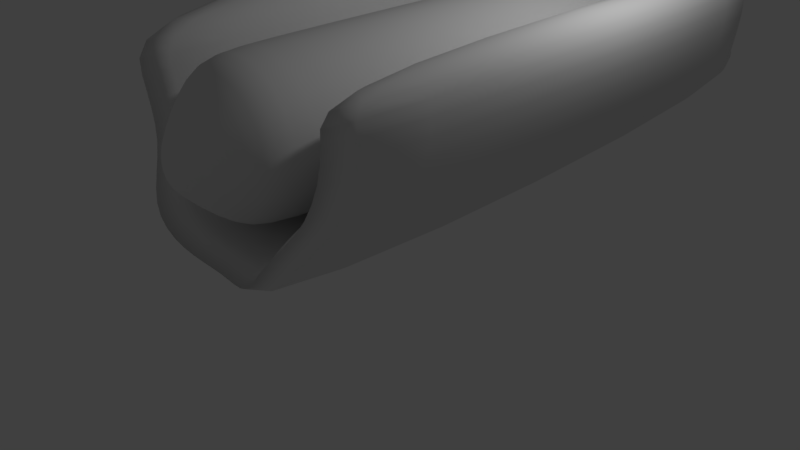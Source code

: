 # Source: Zemicka_i_vrisla.blend  (saved by Blender 2.78.0; exported with 4.5.12 LTS)
import bpy
from mathutils import Matrix  # noqa: F401  (used for matrix-valued properties, if any)

bpy.ops.wm.read_factory_settings(use_empty=True)
scene = bpy.context.scene
scene.name = 'Scene'

# ---- collections
col_collection_1 = bpy.data.collections.new('Collection 1'); scene.collection.children.link(col_collection_1)
col_collection_2 = bpy.data.collections.new('Collection 2'); scene.collection.children.link(col_collection_2)

# ---- world
world_world = bpy.data.worlds.new('World'); scene.world = world_world
world_world.color = (0.05088, 0.05088, 0.05088)
world_world.use_sun_shadow = False
world_world.sun_shadow_jitter_overblur = 0.0
world_world.cycles.sampling_method = 'MANUAL'

# ---- cameras
cam_camera = bpy.data.cameras.new('Camera')
cam_camera.clip_end = 100.0
cam_camera.lens = 35.0
cam_camera.sensor_width = 32.0
cam_camera.sensor_height = 18.0
cam_camera.ortho_scale = 7.314
cam_camera.dof.focus_distance = 0.0
cam_camera.dof.aperture_fstop = 128.0

# ---- lights
light_lamp = bpy.data.lights.new('Lamp', 'POINT')
light_lamp.transmission_factor = 0.0
light_lamp.cutoff_distance = 30.0
light_lamp.energy = 100.0
light_lamp.shadow_buffer_clip_start = 1.001
light_lamp.shadow_soft_size = 0.1
light_lamp.shadow_maximum_resolution = 0.006
light_lamp.use_absolute_resolution = True

# ---- meshes
me_cylinder = bpy.data.meshes.new('Cylinder')
me_cylinder.from_pydata([(0.719, -0.4037, -1.147), (0.7598, -0.4109, -1.147), (0.7958, -0.4317, -1.147), (0.8225, -0.4635, -1.147), (0.8367, -0.5025, -1.147), (0.8367, -0.544, -1.147), (0.8225, -0.583, -1.147), (0.7958, -0.6148, -1.147), (0.7598, -0.6355, -1.147), (0.719, -0.6427, -1.147), (0.6781, -0.6355, -1.147), (0.6421, -0.6148, -1.147), (0.6154, -0.583, -1.147), (0.6013, -0.544, -1.147), (0.6013, -0.5025, -1.147), (0.6154, -0.4635, -1.147), (0.6421, -0.4317, -1.147), (0.6781, -0.4109, -1.147), (0.8953, 0.2381, -0.8987), (1.125, 0.1052, -0.8987), (1.296, -0.09837, -0.8987), (1.387, -0.3481, -0.8987), (1.387, -0.6139, -0.8987), (1.296, -0.8636, -0.8987), (1.125, -1.067, -0.8987), (0.8953, -1.2, -0.8987), (0.6336, -1.246, -0.8987), (0.3719, -1.2, -0.8987), (0.1417, -1.067, -0.8987), (-0.02912, -0.8636, -0.8987), (-0.12, -0.6139, -0.8987), (-0.12, -0.3481, -0.8987), (-0.02912, -0.09837, -0.8987), (0.1417, 0.1052, -0.8987), (0.3719, 0.2381, -0.8987), (0.6336, 0.2842, -0.8987), (0.6336, 0.3587, 0.0), (0.9207, 0.308, 0.0), (1.173, 0.1622, 0.0), (1.361, -0.06116, 0.0), (1.46, -0.3352, 0.0), (1.46, -0.6268, 0.0), (1.361, -0.9008, 0.0), (1.173, -1.124, 0.0), (0.9207, -1.27, 0.0), (0.6336, -1.321, 0.0), (0.3464, -1.27, 0.0), (0.09387, -1.124, 0.0), (-0.09356, -0.9008, 0.0), (-0.1933, -0.6268, 0.0), (-0.1933, -0.3352, 0.0), (-0.09356, -0.06116, 0.0), (0.09387, 0.1622, 0.0), (0.3464, 0.308, 0.0), (0.7743, -0.3209, -1.15), (0.8334, -0.3551, -1.15), (0.8774, -0.4074, -1.15), (0.9007, -0.4716, -1.15), (0.9007, -0.5399, -1.15), (0.8774, -0.6042, -1.15), (0.8334, -0.6565, -1.15), (0.7743, -0.6907, -1.15), (0.707, -0.7025, -1.15), (0.6397, -0.6907, -1.15), (0.5805, -0.6565, -1.15), (0.5366, -0.6042, -1.15), (0.5132, -0.5399, -1.15), (0.5132, -0.4716, -1.15), (0.5366, -0.4074, -1.15), (0.5805, -0.3551, -1.15), (0.6397, -0.3209, -1.15), (0.707, -0.309, -1.15), (0.6336, 0.2408, -0.9924), (0.8804, 0.1973, -0.9924), (1.098, 0.07192, -0.9924), (1.259, -0.1201, -0.9924), (1.344, -0.3556, -0.9924), (1.344, -0.6063, -0.9924), (1.259, -0.8419, -0.9924), (1.098, -1.034, -0.9924), (0.8804, -1.159, -0.9924), (0.6336, -1.203, -0.9924), (0.3867, -1.159, -0.9924), (0.1696, -1.034, -0.9924), (0.008518, -0.8419, -0.9924), (-0.07721, -0.6063, -0.9924), (-0.07721, -0.3556, -0.9924), (0.008518, -0.1201, -0.9924), (0.1696, 0.07192, -0.9924), (0.3867, 0.1973, -0.9924)], [], [(0, 1, 2, 3, 4, 5, 6, 7, 8, 9, 10, 11, 12, 13, 14, 15, 16, 17), (72, 35, 18, 73), (73, 18, 19, 74), (74, 19, 20, 75), (75, 20, 21, 76), (76, 21, 22, 77), (77, 22, 23, 78), (78, 23, 24, 79), (79, 24, 25, 80), (80, 25, 26, 81), (81, 26, 27, 82), (82, 27, 28, 83), (83, 28, 29, 84), (84, 29, 30, 85), (85, 30, 31, 86), (86, 31, 32, 87), (87, 32, 33, 88), (88, 33, 34, 89), (89, 34, 35, 72), (35, 36, 37, 18), (18, 37, 38, 19), (19, 38, 39, 20), (20, 39, 40, 21), (21, 40, 41, 22), (22, 41, 42, 23), (23, 42, 43, 24), (24, 43, 44, 25), (25, 44, 45, 26), (26, 45, 46, 27), (27, 46, 47, 28), (28, 47, 48, 29), (29, 48, 49, 30), (30, 49, 50, 31), (31, 50, 51, 32), (32, 51, 52, 33), (33, 52, 53, 34), (34, 53, 36, 35), (17, 70, 71, 0), (16, 69, 70, 17), (15, 68, 69, 16), (14, 67, 68, 15), (13, 66, 67, 14), (12, 65, 66, 13), (11, 64, 65, 12), (10, 63, 64, 11), (9, 62, 63, 10), (8, 61, 62, 9), (7, 60, 61, 8), (6, 59, 60, 7), (5, 58, 59, 6), (4, 57, 58, 5), (3, 56, 57, 4), (2, 55, 56, 3), (1, 54, 55, 2), (0, 71, 54, 1), (70, 89, 72, 71), (69, 88, 89, 70), (68, 87, 88, 69), (67, 86, 87, 68), (66, 85, 86, 67), (65, 84, 85, 66), (64, 83, 84, 65), (63, 82, 83, 64), (62, 81, 82, 63), (61, 80, 81, 62), (60, 79, 80, 61), (59, 78, 79, 60), (58, 77, 78, 59), (57, 76, 77, 58), (56, 75, 76, 57), (55, 74, 75, 56), (54, 73, 74, 55), (71, 72, 73, 54)])
me_cylinder.polygons.foreach_set('use_smooth', [True] * 73)
_uv = me_cylinder.uv_layers.new(name='UVMap')
_uv.uv.foreach_set('vector', [0.3451, 0.3072, 0.3478, 0.3146, 0.3478, 0.3226, 0.3451, 0.33, 0.34, 0.3361, 0.3332, 0.34, 0.3254, 0.3414, 0.3176, 0.34, 0.3107, 0.3361, 0.3056, 0.33, 0.3029, 0.3226, 0.3029, 0.3146, 0.3056, 0.3072, 0.3107, 0.3011, 0.3176, 0.2972, 0.3254, 0.2958, 0.3332, 0.2972, 0.34, 0.3011, 0.9259, 8.98e-05, 0.9351, 0.01762, 0.889, 0.03749, 0.8819, 0.01929, 0.8819, 0.01929, 0.889, 0.03749, 0.8423, 0.05389, 0.8363, 0.03515, 0.8363, 0.03515, 0.8423, 0.05389, 0.7948, 0.06779, 0.7897, 0.04872, 0.7897, 0.04872, 0.7948, 0.06779, 0.7467, 0.07949, 0.7424, 0.06018, 0.7424, 0.06018, 0.7467, 0.07949, 0.6981, 0.08906, 0.6947, 0.06958, 0.6947, 0.06958, 0.6981, 0.08906, 0.6491, 0.09653, 0.6465, 0.07691, 0.6465, 0.07691, 0.6491, 0.09653, 0.5998, 0.1019, 0.5981, 0.08217, 0.5981, 0.08217, 0.5998, 0.1019, 0.5503, 0.1051, 0.5494, 0.08535, 0.5494, 0.08535, 0.5503, 0.1051, 0.5007, 0.1062, 0.5007, 0.08644, 0.5007, 0.08644, 0.5007, 0.1062, 0.4511, 0.1052, 0.4519, 0.08544, 0.4519, 0.08544, 0.4511, 0.1052, 0.4015, 0.1021, 0.4032, 0.08235, 0.4032, 0.08235, 0.4015, 0.1021, 0.3522, 0.09682, 0.3547, 0.07717, 0.3547, 0.07717, 0.3522, 0.09682, 0.303, 0.08944, 0.3064, 0.06991, 0.3064, 0.06991, 0.303, 0.08944, 0.2543, 0.07995, 0.2585, 0.06057, 0.2585, 0.06057, 0.2543, 0.07995, 0.2059, 0.06834, 0.211, 0.04914, 0.211, 0.04914, 0.2059, 0.06834, 0.158, 0.05455, 0.164, 0.03555, 0.164, 0.03555, 0.158, 0.05455, 0.1104, 0.0383, 0.1176, 0.01952, 0.1176, 0.01952, 0.1104, 0.0383, 0.06277, 0.01849, 0.07212, 8.886e-05, 0.9351, 0.01762, 0.9999, 0.1792, 0.9466, 0.1994, 0.889, 0.03749, 0.889, 0.03749, 0.9466, 0.1994, 0.8926, 0.2174, 0.8423, 0.05389, 0.8423, 0.05389, 0.8926, 0.2174, 0.8379, 0.2331, 0.7948, 0.06779, 0.7948, 0.06779, 0.8379, 0.2331, 0.7826, 0.2465, 0.7467, 0.07949, 0.7467, 0.07949, 0.7826, 0.2465, 0.7268, 0.2575, 0.6981, 0.08906, 0.6981, 0.08906, 0.7268, 0.2575, 0.6706, 0.266, 0.6491, 0.09653, 0.6491, 0.09653, 0.6706, 0.266, 0.614, 0.2722, 0.5998, 0.1019, 0.5998, 0.1019, 0.614, 0.2722, 0.5572, 0.2759, 0.5503, 0.1051, 0.5503, 0.1051, 0.5572, 0.2759, 0.5002, 0.2772, 0.5007, 0.1062, 0.5007, 0.1062, 0.5002, 0.2772, 0.4433, 0.2761, 0.4511, 0.1052, 0.4511, 0.1052, 0.4433, 0.2761, 0.3864, 0.2725, 0.4015, 0.1021, 0.4015, 0.1021, 0.3864, 0.2725, 0.3298, 0.2665, 0.3522, 0.09682, 0.3522, 0.09682, 0.3298, 0.2665, 0.2734, 0.258, 0.303, 0.08944, 0.303, 0.08944, 0.2734, 0.258, 0.2174, 0.2472, 0.2543, 0.07995, 0.2543, 0.07995, 0.2174, 0.2472, 0.162, 0.2339, 0.2059, 0.06834, 0.2059, 0.06834, 0.162, 0.2339, 0.1071, 0.2183, 0.158, 0.05455, 0.158, 0.05455, 0.1071, 0.2183, 0.05292, 0.2005, 0.1104, 0.0383, 0.1104, 0.0383, 0.05292, 0.2005, 8.886e-05, 0.181, 0.06277, 0.01849, 0.34, 0.3011, 0.3513, 0.2862, 0.3596, 0.2962, 0.3451, 0.3072, 0.3332, 0.2972, 0.34, 0.2797, 0.3513, 0.2862, 0.34, 0.3011, 0.3254, 0.2958, 0.3271, 0.2774, 0.34, 0.2797, 0.3332, 0.2972, 0.3176, 0.2972, 0.3143, 0.2797, 0.3271, 0.2774, 0.3254, 0.2958, 0.3107, 0.3011, 0.303, 0.2862, 0.3143, 0.2797, 0.3176, 0.2972, 0.3056, 0.3072, 0.2946, 0.2962, 0.303, 0.2862, 0.3107, 0.3011, 0.3029, 0.3146, 0.2901, 0.3084, 0.2946, 0.2962, 0.3056, 0.3072, 0.3029, 0.3226, 0.2901, 0.3215, 0.2901, 0.3084, 0.3029, 0.3146, 0.3056, 0.33, 0.2946, 0.3337, 0.2901, 0.3215, 0.3029, 0.3226, 0.3107, 0.3361, 0.303, 0.3437, 0.2946, 0.3337, 0.3056, 0.33, 0.3176, 0.34, 0.3143, 0.3502, 0.303, 0.3437, 0.3107, 0.3361, 0.3254, 0.3414, 0.3271, 0.3525, 0.3143, 0.3502, 0.3176, 0.34, 0.3332, 0.34, 0.34, 0.3502, 0.3271, 0.3525, 0.3254, 0.3414, 0.34, 0.3361, 0.3513, 0.3437, 0.34, 0.3502, 0.3332, 0.34, 0.3451, 0.33, 0.3596, 0.3337, 0.3513, 0.3437, 0.34, 0.3361, 0.3478, 0.3226, 0.3641, 0.3215, 0.3596, 0.3337, 0.3451, 0.33, 0.3478, 0.3146, 0.3641, 0.3084, 0.3641, 0.3215, 0.3478, 0.3226, 0.3451, 0.3072, 0.3596, 0.2962, 0.3641, 0.3084, 0.3478, 0.3146, 0.1698, 0.4052, 0.2346, 0.3114, 0.2653, 0.3481, 0.1781, 0.4152, 0.1586, 0.3986, 0.1935, 0.2869, 0.2346, 0.3114, 0.1698, 0.4052, 0.1458, 0.396, 0.1467, 0.2774, 0.1935, 0.2869, 0.1586, 0.3986, 0.1329, 0.3977, 0.09929, 0.2839, 0.1467, 0.2774, 0.1458, 0.396, 0.1213, 0.4037, 0.05675, 0.3058, 0.09929, 0.2839, 0.1329, 0.3977, 0.1123, 0.4132, 0.02384, 0.3405, 0.05675, 0.3058, 0.1213, 0.4037, 0.107, 0.4251, 0.004233, 0.3841, 0.02384, 0.3405, 0.1123, 0.4132, 0.1058, 0.438, 8.886e-05, 0.4318, 0.004233, 0.3841, 0.107, 0.4251, 0.109, 0.4507, 0.01181, 0.4781, 8.886e-05, 0.4318, 0.1058, 0.438, 0.1162, 0.4616, 0.03803, 0.5181, 0.01181, 0.4781, 0.109, 0.4507, 0.1265, 0.4696, 0.07583, 0.5474, 0.03803, 0.5181, 0.1162, 0.4616, 0.1388, 0.4738, 0.1211, 0.5629, 0.07583, 0.5474, 0.1265, 0.4696, 0.1519, 0.4738, 0.1689, 0.5629, 0.1211, 0.5629, 0.1388, 0.4738, 0.1642, 0.4696, 0.2142, 0.5474, 0.1689, 0.5629, 0.1519, 0.4738, 0.1745, 0.4616, 0.252, 0.5181, 0.2142, 0.5474, 0.1642, 0.4696, 0.1817, 0.4507, 0.2782, 0.4781, 0.252, 0.5181, 0.1745, 0.4616, 0.1849, 0.4381, 0.29, 0.4318, 0.2782, 0.4781, 0.1817, 0.4507, 0.1837, 0.4251, 0.2859, 0.3841, 0.29, 0.4318, 0.1849, 0.4381])
_ca = me_cylinder.color_attributes.new('Col', 'BYTE_COLOR', 'CORNER')
_ca.data.foreach_set('color', [1.0, 1.0, 1.0, 1.0, 1.0, 1.0, 1.0, 1.0, 1.0, 1.0, 1.0, 1.0, 1.0, 1.0, 1.0, 1.0, 1.0, 1.0, 1.0, 1.0, 1.0, 1.0, 1.0, 1.0, 1.0, 1.0, 1.0, 1.0, 1.0, 1.0, 1.0, 1.0, 1.0, 1.0, 1.0, 1.0, 1.0, 1.0, 1.0, 1.0, 1.0, 1.0, 1.0, 1.0, 1.0, 1.0, 1.0, 1.0, 1.0, 1.0, 1.0, 1.0, 1.0, 1.0, 1.0, 1.0, 1.0, 1.0, 1.0, 1.0, 1.0, 1.0, 1.0, 1.0, 1.0, 1.0, 1.0, 1.0, 1.0, 1.0, 1.0, 1.0, 1.0, 1.0, 1.0, 1.0, 1.0, 1.0, 1.0, 1.0, 1.0, 1.0, 1.0, 1.0, 1.0, 1.0, 1.0, 1.0, 1.0, 1.0, 1.0, 1.0, 1.0, 1.0, 1.0, 1.0, 1.0, 1.0, 1.0, 1.0, 1.0, 1.0, 1.0, 1.0, 1.0, 1.0, 1.0, 1.0, 1.0, 1.0, 1.0, 1.0, 1.0, 1.0, 1.0, 1.0, 1.0, 1.0, 1.0, 1.0, 1.0, 1.0, 1.0, 1.0, 1.0, 1.0, 1.0, 1.0, 1.0, 1.0, 1.0, 1.0, 1.0, 1.0, 1.0, 1.0, 1.0, 1.0, 1.0, 1.0, 1.0, 1.0, 1.0, 1.0, 1.0, 1.0, 1.0, 1.0, 1.0, 1.0, 1.0, 1.0, 1.0, 1.0, 1.0, 1.0, 1.0, 1.0, 1.0, 1.0, 1.0, 1.0, 1.0, 1.0, 1.0, 1.0, 1.0, 1.0, 1.0, 1.0, 1.0, 1.0, 1.0, 1.0, 1.0, 1.0, 1.0, 1.0, 1.0, 1.0, 1.0, 1.0, 1.0, 1.0, 1.0, 1.0, 1.0, 1.0, 1.0, 1.0, 1.0, 1.0, 1.0, 1.0, 1.0, 1.0, 1.0, 1.0, 1.0, 1.0, 1.0, 1.0, 1.0, 1.0, 1.0, 1.0, 1.0, 1.0, 1.0, 1.0, 1.0, 1.0, 1.0, 1.0, 1.0, 1.0, 1.0, 1.0, 1.0, 1.0, 1.0, 1.0, 1.0, 1.0, 1.0, 1.0, 1.0, 1.0, 1.0, 1.0, 1.0, 1.0, 1.0, 1.0, 1.0, 1.0, 1.0, 1.0, 1.0, 1.0, 1.0, 1.0, 1.0, 1.0, 1.0, 1.0, 1.0, 1.0, 1.0, 1.0, 1.0, 1.0, 1.0, 1.0, 1.0, 1.0, 1.0, 1.0, 1.0, 1.0, 1.0, 1.0, 1.0, 1.0, 1.0, 1.0, 1.0, 1.0, 1.0, 1.0, 1.0, 1.0, 1.0, 1.0, 1.0, 1.0, 1.0, 1.0, 1.0, 1.0, 1.0, 1.0, 1.0, 1.0, 1.0, 1.0, 1.0, 1.0, 1.0, 1.0, 1.0, 1.0, 1.0, 1.0, 1.0, 1.0, 1.0, 1.0, 1.0, 1.0, 1.0, 1.0, 1.0, 1.0, 1.0, 1.0, 1.0, 1.0, 1.0, 1.0, 1.0, 1.0, 1.0, 1.0, 1.0, 1.0, 1.0, 1.0, 1.0, 1.0, 1.0, 1.0, 1.0, 1.0, 1.0, 1.0, 1.0, 1.0, 1.0, 1.0, 1.0, 1.0, 1.0, 1.0, 1.0, 1.0, 1.0, 1.0, 1.0, 1.0, 1.0, 1.0, 1.0, 1.0, 1.0, 1.0, 1.0, 1.0, 1.0, 1.0, 1.0, 1.0, 1.0, 1.0, 1.0, 1.0, 1.0, 1.0, 1.0, 1.0, 1.0, 1.0, 1.0, 1.0, 1.0, 1.0, 1.0, 1.0, 1.0, 1.0, 1.0, 1.0, 1.0, 1.0, 1.0, 1.0, 1.0, 1.0, 1.0, 1.0, 1.0, 1.0, 1.0, 1.0, 1.0, 1.0, 1.0, 1.0, 1.0, 1.0, 1.0, 1.0, 1.0, 1.0, 1.0, 1.0, 1.0, 1.0, 1.0, 1.0, 1.0, 1.0, 1.0, 1.0, 1.0, 1.0, 1.0, 1.0, 1.0, 1.0, 1.0, 1.0, 1.0, 1.0, 1.0, 1.0, 1.0, 1.0, 1.0, 1.0, 1.0, 1.0, 1.0, 1.0, 1.0, 1.0, 1.0, 1.0, 1.0, 1.0, 1.0, 1.0, 1.0, 1.0, 1.0, 1.0, 1.0, 1.0, 1.0, 1.0, 1.0, 1.0, 1.0, 1.0, 1.0, 1.0, 1.0, 1.0, 1.0, 1.0, 1.0, 1.0, 1.0, 1.0, 1.0, 1.0, 1.0, 1.0, 1.0, 1.0, 1.0, 1.0, 1.0, 1.0, 1.0, 1.0, 1.0, 1.0, 1.0, 1.0, 1.0, 1.0, 1.0, 1.0, 1.0, 1.0, 1.0, 1.0, 1.0, 1.0, 1.0, 1.0, 1.0, 1.0, 1.0, 1.0, 1.0, 1.0, 1.0, 1.0, 1.0, 1.0, 1.0, 1.0, 1.0, 1.0, 1.0, 1.0, 1.0, 1.0, 1.0, 1.0, 1.0, 1.0, 1.0, 1.0, 1.0, 1.0, 1.0, 1.0, 1.0, 1.0, 1.0, 1.0, 1.0, 1.0, 1.0, 1.0, 1.0, 1.0, 1.0, 1.0, 1.0, 1.0, 1.0, 1.0, 1.0, 1.0, 1.0, 1.0, 1.0, 1.0, 1.0, 1.0, 1.0, 1.0, 1.0, 1.0, 1.0, 1.0, 1.0, 1.0, 1.0, 1.0, 1.0, 1.0, 1.0, 1.0, 1.0, 1.0, 1.0, 1.0, 1.0, 1.0, 1.0, 1.0, 1.0, 1.0, 1.0, 1.0, 1.0, 1.0, 1.0, 1.0, 1.0, 1.0, 1.0, 1.0, 1.0, 1.0, 1.0, 1.0, 1.0, 1.0, 1.0, 1.0, 1.0, 1.0, 1.0, 1.0, 1.0, 1.0, 1.0, 1.0, 1.0, 1.0, 1.0, 1.0, 1.0, 1.0, 1.0, 1.0, 1.0, 1.0, 1.0, 1.0, 1.0, 1.0, 1.0, 1.0, 1.0, 1.0, 1.0, 1.0, 1.0, 1.0, 1.0, 1.0, 1.0, 1.0, 1.0, 1.0, 1.0, 1.0, 1.0, 1.0, 1.0, 1.0, 1.0, 1.0, 1.0, 1.0, 1.0, 1.0, 1.0, 1.0, 1.0, 1.0, 1.0, 1.0, 1.0, 1.0, 1.0, 1.0, 1.0, 1.0, 1.0, 1.0, 1.0, 1.0, 1.0, 1.0, 1.0, 1.0, 1.0, 1.0, 1.0, 1.0, 1.0, 1.0, 1.0, 1.0, 1.0, 1.0, 1.0, 1.0, 1.0, 1.0, 1.0, 1.0, 1.0, 1.0, 1.0, 1.0, 1.0, 1.0, 1.0, 1.0, 1.0, 1.0, 1.0, 1.0, 1.0, 1.0, 1.0, 1.0, 1.0, 1.0, 1.0, 1.0, 1.0, 1.0, 1.0, 1.0, 1.0, 1.0, 1.0, 1.0, 1.0, 1.0, 1.0, 1.0, 1.0, 1.0, 1.0, 1.0, 1.0, 1.0, 1.0, 1.0, 1.0, 1.0, 1.0, 1.0, 1.0, 1.0, 1.0, 1.0, 1.0, 1.0, 1.0, 1.0, 1.0, 1.0, 1.0, 1.0, 1.0, 1.0, 1.0, 1.0, 1.0, 1.0, 1.0, 1.0, 1.0, 1.0, 1.0, 1.0, 1.0, 1.0, 1.0, 1.0, 1.0, 1.0, 1.0, 1.0, 1.0, 1.0, 1.0, 1.0, 1.0, 1.0, 1.0, 1.0, 1.0, 1.0, 1.0, 1.0, 1.0, 1.0, 1.0, 1.0, 1.0, 1.0, 1.0, 1.0, 1.0, 1.0, 1.0, 1.0, 1.0, 1.0, 1.0, 1.0, 1.0, 1.0, 1.0, 1.0, 1.0, 1.0, 1.0, 1.0, 1.0, 1.0, 1.0, 1.0, 1.0, 1.0, 1.0, 1.0, 1.0, 1.0, 1.0, 1.0, 1.0, 1.0, 1.0, 1.0, 1.0, 1.0, 1.0, 1.0, 1.0, 1.0, 1.0, 1.0, 1.0, 1.0, 1.0, 1.0, 1.0, 1.0, 1.0, 1.0, 1.0, 1.0, 1.0, 1.0, 1.0, 1.0, 1.0, 1.0, 1.0, 1.0, 1.0, 1.0, 1.0, 1.0, 1.0, 1.0, 1.0, 1.0, 1.0, 1.0, 1.0, 1.0, 1.0, 1.0, 1.0, 1.0, 1.0, 1.0, 1.0, 1.0, 1.0, 1.0, 1.0, 1.0, 1.0, 1.0, 1.0, 1.0, 1.0, 1.0, 1.0, 1.0, 1.0, 1.0, 1.0, 1.0, 1.0, 1.0, 1.0, 1.0, 1.0, 1.0, 1.0, 1.0, 1.0, 1.0, 1.0, 1.0, 1.0, 1.0, 1.0, 1.0, 1.0, 1.0, 1.0, 1.0, 1.0, 1.0, 1.0, 1.0, 1.0, 1.0, 1.0, 1.0, 1.0, 1.0, 1.0, 1.0, 1.0, 1.0, 1.0, 1.0, 1.0, 1.0, 1.0, 1.0, 1.0, 1.0, 1.0, 1.0, 1.0, 1.0, 1.0, 1.0, 1.0, 1.0, 1.0, 1.0, 1.0, 1.0, 1.0, 1.0, 1.0, 1.0, 1.0, 1.0, 1.0, 1.0, 1.0, 1.0, 1.0, 1.0, 1.0, 1.0, 1.0, 1.0, 1.0, 1.0, 1.0, 1.0, 1.0, 1.0, 1.0, 1.0, 1.0, 1.0, 1.0, 1.0, 1.0, 1.0, 1.0, 1.0, 1.0, 1.0, 1.0, 1.0, 1.0, 1.0, 1.0, 1.0, 1.0, 1.0, 1.0, 1.0, 1.0, 1.0, 1.0, 1.0, 1.0, 1.0, 1.0, 1.0, 1.0, 1.0, 1.0, 1.0, 1.0, 1.0, 1.0, 1.0, 1.0, 1.0, 1.0, 1.0, 1.0, 1.0, 1.0, 1.0, 1.0, 1.0, 1.0, 1.0, 1.0, 1.0, 1.0, 1.0, 1.0, 1.0, 1.0, 1.0, 1.0, 1.0, 1.0, 1.0, 1.0, 1.0, 1.0, 1.0, 1.0, 1.0, 1.0, 1.0, 1.0, 1.0, 1.0, 1.0, 1.0, 1.0, 1.0, 1.0, 1.0, 1.0, 1.0, 1.0, 1.0, 1.0, 1.0, 1.0, 1.0, 1.0, 1.0, 1.0, 1.0, 1.0, 1.0, 1.0, 1.0, 1.0, 1.0, 1.0, 1.0, 1.0, 1.0, 1.0, 1.0, 1.0, 1.0, 1.0, 1.0, 1.0, 1.0, 1.0, 1.0, 1.0, 1.0, 1.0, 1.0, 1.0, 1.0, 1.0, 1.0, 1.0, 1.0, 1.0, 1.0, 1.0, 1.0, 1.0, 1.0, 1.0, 1.0, 1.0, 1.0, 1.0, 1.0, 1.0, 1.0, 1.0, 1.0, 1.0, 1.0, 1.0, 1.0, 1.0, 1.0, 1.0, 1.0, 1.0, 1.0, 1.0, 1.0, 1.0, 1.0, 1.0, 1.0, 1.0, 1.0, 1.0, 1.0, 1.0, 1.0, 1.0, 1.0, 1.0, 1.0, 1.0, 1.0, 1.0, 1.0, 1.0, 1.0, 1.0, 1.0, 1.0, 1.0, 1.0, 1.0, 1.0, 1.0, 1.0, 1.0, 1.0, 1.0, 1.0, 1.0, 1.0, 1.0, 1.0, 1.0, 1.0, 1.0, 1.0, 1.0, 1.0, 1.0, 1.0, 1.0, 1.0, 1.0, 1.0, 1.0, 1.0, 1.0, 1.0, 1.0, 1.0, 1.0, 1.0, 1.0, 1.0, 1.0, 1.0, 1.0, 1.0, 1.0, 1.0, 1.0, 1.0, 1.0, 1.0, 1.0, 1.0, 1.0, 1.0, 1.0, 1.0, 1.0, 1.0, 1.0, 1.0, 1.0, 1.0, 1.0, 1.0, 1.0, 1.0, 1.0, 1.0, 1.0, 1.0, 1.0, 1.0, 1.0, 1.0, 1.0, 1.0, 1.0, 1.0, 1.0, 1.0, 1.0, 1.0, 1.0, 1.0, 1.0, 1.0, 1.0, 1.0, 1.0, 1.0, 1.0, 1.0, 1.0, 1.0, 1.0, 1.0, 1.0, 1.0, 1.0, 1.0, 1.0, 1.0, 1.0, 1.0, 1.0, 1.0, 1.0, 1.0, 1.0, 1.0, 1.0, 1.0, 1.0, 1.0, 1.0, 1.0, 1.0, 1.0, 1.0, 1.0, 1.0, 1.0, 1.0, 1.0, 1.0, 1.0, 1.0, 1.0, 1.0, 1.0])
me_cylinder.use_remesh_preserve_volume = False
me_cylinder.use_remesh_preserve_attributes = False
me_cylinder.use_mirror_vertex_groups = False
me_cylinder.update()
me_cylinder_001 = bpy.data.meshes.new('Cylinder.001')
me_cylinder_001.from_pydata([(0.2919, 0.2623, -4.663), (0.5644, 0.8698, 3.16), (0.4278, 0.587, -3.664), (0.5512, 1.404, 3.084), (-1.861, 2.136, 3.056), (-2.022, 1.818, -3.262), (-2.025, 1.319, 3.146), (-2.064, 1.031, -3.458), (-1.76, 0.6415, 3.05), (-1.442, -0.06178, -3.642), (-1.239, 0.2824, 3.603), (-1.11, -0.1485, -3.84), (-0.7227, -0.02683, 3.562), (-0.7142, -0.3975, -3.87), (-0.2015, -0.2513, 3.416), (-0.2706, -0.6081, -3.747), (0.4941, -0.1298, 3.568), (0.2868, -0.4356, -3.873), (0.939, 0.3982, 3.595), (1.111, 1.586, -3.485), (1.077, 1.907, 3.035), (1.333, 1.251, -3.495), (1.445, 1.593, 2.926), (1.057, 0.22, -3.606), (1.083, 0.6823, 3.141), (0.7783, -0.09457, -3.854), (0.5573, 0.8833, -3.401), (0.6263, 1.78, 3.114), (0.6029, 1.48, -3.402), (0.3514, 0.7203, 3.508), (0.08616, 0.06119, -4.686), (0.174, 0.3894, 3.507), (-0.2221, -0.05514, -4.594), (-0.1765, 0.4076, 3.371), (-0.5799, -0.08896, -4.711), (-0.4756, 0.4387, 3.501), (-0.9447, 0.2141, -4.706), (-0.8009, 0.6973, 3.498), (-1.054, 0.6207, -3.774), (-1.031, 1.118, 3.094), (-1.227, 1.198, -3.416), (-1.078, 1.553, 2.963), (-1.299, 1.754, -3.199), (-1.225, 1.986, 3.032)], [], [(7, 6, 4, 5), (9, 8, 6, 7), (11, 10, 8, 9), (13, 12, 10, 11), (15, 14, 12, 13), (17, 16, 14, 15), (25, 18, 16, 17), (23, 24, 18, 25), (21, 22, 24, 23), (19, 20, 22, 21), (28, 26, 3, 27), (26, 2, 1, 3), (2, 0, 29, 1), (0, 30, 31, 29), (30, 32, 33, 31), (32, 34, 35, 33), (34, 36, 37, 35), (36, 38, 39, 37), (38, 40, 41, 39), (40, 42, 43, 41), (35, 37, 10, 12), (32, 30, 17, 15), (42, 40, 7, 5), (0, 2, 23, 25), (28, 27, 20, 19), (31, 33, 14, 16), (41, 43, 4, 6), (3, 1, 24, 22), (38, 36, 11, 9), (43, 42, 5, 4), (2, 26, 21, 23), (1, 29, 18, 24), (37, 39, 8, 10), (34, 32, 15, 13), (33, 35, 12, 14), (30, 0, 25, 17), (40, 38, 9, 7), (29, 31, 16, 18), (39, 41, 6, 8), (27, 3, 22, 20), (36, 34, 13, 11), (26, 28, 19, 21)])
me_cylinder_001.polygons.foreach_set('use_smooth', [True] * 42)
_uv = me_cylinder_001.uv_layers.new(name='UVMap')
_uv.uv.foreach_set('vector', [0.3198, 0.1791, 0.2864, 0.64, 0.2236, 0.6229, 0.2613, 0.2033, 0.4186, 0.1312, 0.3444, 0.6588, 0.2864, 0.64, 0.3198, 0.1791, 0.4496, 0.1015, 0.3925, 0.7042, 0.3444, 0.6588, 0.4186, 0.1312, 0.4946, 0.101, 0.4371, 0.7161, 0.3925, 0.7042, 0.4496, 0.1015, 0.5381, 0.1168, 0.4885, 0.7198, 0.4371, 0.7161, 0.4946, 0.101, 0.6133, 0.09517, 0.6059, 0.7142, 0.5383, 0.731, 0.559, 0.09886, 0.6709, 0.102, 0.6575, 0.7126, 0.6059, 0.7142, 0.6133, 0.09517, 0.7032, 0.1324, 0.6891, 0.686, 0.6575, 0.7126, 0.6709, 0.102, 0.7747, 0.1808, 0.771, 0.6315, 0.6891, 0.686, 0.7032, 0.1324, 0.8054, 0.1914, 0.8113, 0.6402, 0.771, 0.6315, 0.7747, 0.1808, 0.8508, 0.1541, 0.8993, 0.1525, 0.8758, 0.6786, 0.8449, 0.682, 0.8993, 0.1525, 0.9247, 0.1302, 0.9192, 0.6832, 0.8758, 0.6786, 0.9247, 0.1302, 0.9498, 0.04827, 0.9412, 0.7107, 0.9192, 0.6832, 0.9498, 0.04827, 0.973, 0.04563, 0.9715, 0.7094, 0.9412, 0.7107, 0.973, 0.04563, 0.9999, 0.05241, 0.9999, 0.6982, 0.9715, 0.7094, 0.005799, 0.02706, 0.03576, 0.01717, 0.02511, 0.7037, 0.0001259, 0.6926, 0.03576, 0.01717, 0.07527, 0.01944, 0.05976, 0.705, 0.02511, 0.7037, 0.07527, 0.01944, 0.1046, 0.09962, 0.102, 0.6741, 0.05976, 0.705, 0.1046, 0.09962, 0.1525, 0.133, 0.1391, 0.666, 0.102, 0.6741, 0.1525, 0.133, 0.1978, 0.1547, 0.1768, 0.6745, 0.1391, 0.666, 0.4274, 0.7667, 0.3786, 0.7648, 0.3925, 0.7042, 0.4371, 0.7161, 0.5931, 0.003273, 0.6285, 0.0001259, 0.6133, 0.09517, 0.559, 0.09886, 0.1978, 0.1547, 0.2658, 0.09318, 0.3198, 0.1791, 0.2613, 0.2033, 0.6588, 0.0003733, 0.7494, 0.07103, 0.7032, 0.1324, 0.6709, 0.102, 0.8508, 0.1541, 0.8449, 0.682, 0.8113, 0.6402, 0.8054, 0.1914, 0.6209, 0.7813, 0.579, 0.8061, 0.5383, 0.731, 0.6059, 0.7142, 0.2124, 0.7393, 0.1768, 0.6745, 0.2236, 0.6229, 0.2864, 0.64, 0.8082, 0.7308, 0.7265, 0.7468, 0.6891, 0.686, 0.771, 0.6315, 0.3614, 0.06349, 0.4569, 0.0001259, 0.4496, 0.1015, 0.4186, 0.1312, 0.1768, 0.6745, 0.1978, 0.1547, 0.2613, 0.2033, 0.2236, 0.6229, 0.7494, 0.07103, 0.7911, 0.09889, 0.7747, 0.1808, 0.7032, 0.1324, 0.7265, 0.7468, 0.6729, 0.7783, 0.6575, 0.7126, 0.6891, 0.686, 0.3786, 0.7648, 0.2866, 0.7581, 0.3444, 0.6588, 0.3925, 0.7042, 0.5014, 0.01002, 0.5381, 0.01824, 0.5381, 0.1168, 0.4946, 0.101, 0.4571, 0.7836, 0.4274, 0.7667, 0.4371, 0.7161, 0.4885, 0.7198, 0.6285, 0.0001259, 0.6588, 0.0003733, 0.6709, 0.102, 0.6133, 0.09517, 0.2658, 0.09318, 0.3614, 0.06349, 0.4186, 0.1312, 0.3198, 0.1791, 0.6729, 0.7783, 0.6209, 0.7813, 0.6059, 0.7142, 0.6575, 0.7126, 0.2866, 0.7581, 0.2124, 0.7393, 0.2864, 0.64, 0.3444, 0.6588, 0.8449, 0.682, 0.8082, 0.7308, 0.771, 0.6315, 0.8113, 0.6402, 0.4569, 0.0001259, 0.5014, 0.01002, 0.4946, 0.101, 0.4496, 0.1015, 0.7911, 0.09889, 0.8508, 0.1541, 0.8054, 0.1914, 0.7747, 0.1808])
me_cylinder_001.use_remesh_preserve_volume = False
me_cylinder_001.use_remesh_preserve_attributes = False
me_cylinder_001.use_mirror_vertex_groups = False
me_cylinder_001.update()

# ---- objects
ob_cylinder = bpy.data.objects.new('Cylinder', me_cylinder)
ob_lamp = bpy.data.objects.new('Lamp', light_lamp)
ob_camera = bpy.data.objects.new('Camera', cam_camera)
ob_cylinder_001 = bpy.data.objects.new('Cylinder.001', me_cylinder_001)

# ---- transforms, parenting, visibility, modifiers, constraints
ob_cylinder.location = (0.3767, 0.1801, 3.403)
ob_cylinder.rotation_euler = (1.571, -0.0, 0.0)
ob_cylinder.scale = (1.0, 1.0, 3.317)
ob_cylinder.lineart.crease_threshold = 0.0
_m = ob_cylinder.modifiers.new('Mirror', 'MIRROR')
_m.use_axis = (False, False, True)
_m.use_clip = True
_m.merge_threshold = 0.0
_m = ob_cylinder.modifiers.new('Subsurf', 'SUBSURF')
_m.uv_smooth = 'PRESERVE_CORNERS'
_m.quality = 2
_m.levels = 2
_m.show_only_control_edges = False
ob_lamp.location = (3.381, 0.3604, 5.669)
ob_lamp.rotation_euler = (0.6503, 0.05522, 1.866)
ob_lamp.lock_rotations_4d = False
ob_lamp.empty_display_type = 'ARROWS'
ob_lamp.color = (0.0, 0.0, 0.0, 0.0)
ob_lamp.lineart.crease_threshold = 0.0
ob_camera.location = (6.812, -6.607, 5.503)
ob_camera.rotation_euler = (1.109, 0.0, 0.8149)
ob_camera.lock_rotations_4d = False
ob_camera.empty_display_type = 'ARROWS'
ob_camera.color = (0.0, 0.0, 0.0, 0.0)
ob_camera.display_type = 'WIRE'
ob_camera.lineart.crease_threshold = 0.0
ob_cylinder_001.location = (1.287, -0.1197, 2.021)
ob_cylinder_001.rotation_euler = (1.653, -0.01799, 0.0)
ob_cylinder_001.scale = (1.021, 1.021, 1.021)
ob_cylinder_001.lineart.crease_threshold = 0.0
_m = ob_cylinder_001.modifiers.new('Subsurf', 'SUBSURF')
_m.uv_smooth = 'PRESERVE_CORNERS'
_m.quality = 2
_m.show_only_control_edges = False

# ---- collection membership
col_collection_1.objects.link(ob_cylinder)
col_collection_1.objects.link(ob_lamp)
col_collection_1.objects.link(ob_camera)
col_collection_2.objects.link(ob_cylinder_001)

# ---- scene / render settings (as saved in the file)
scene.camera = ob_camera
scene.frame_start = 1; scene.frame_end = 250; scene.frame_set(141)
scene.render.engine = 'BLENDER_EEVEE_NEXT'
scene.render.resolution_percentage = 50
scene.render.dither_intensity = 0.0
scene.cycles.use_denoising = False
scene.cycles.samples = 128
scene.cycles.sampling_pattern = 'TABULATED_SOBOL'
scene.cycles.light_sampling_threshold = 0.0
scene.cycles.use_adaptive_sampling = False
scene.cycles.use_light_tree = False
scene.cycles.blur_glossy = 0.0
scene.cycles.sample_clamp_indirect = 0.0
scene.view_settings.view_transform = 'Standard'
bpy.context.view_layer.update()
